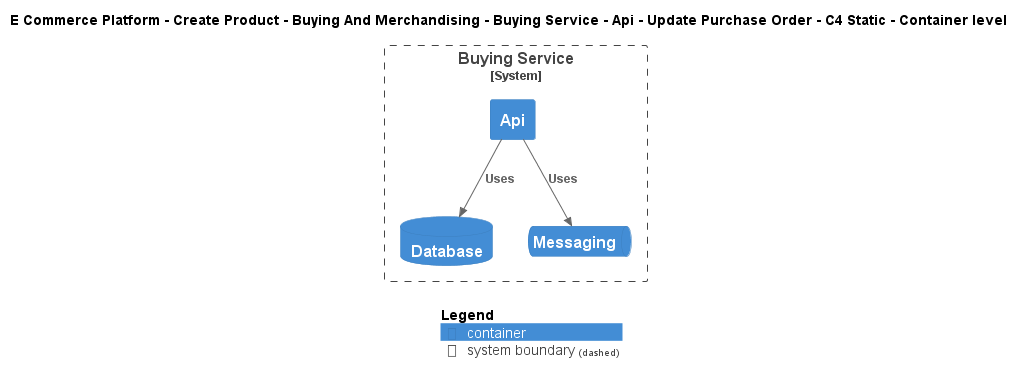

The diagram above was rendered by PlantUML. Its source (embedded in the PNG):
@startuml
!include ..\..\..\..\..\..\..\..\..\.c4s\C4_Container.puml

AddElementTag("c4interflow:lifecycle:new", $bgColor=green, $fontColor=#ffffff, $borderColor=green, $shadowing="False")
AddElementTag("c4interflow:lifecycle:changed", $bgColor=orange, $fontColor=#ffffff, $borderColor=orange, $shadowing="False")
AddElementTag("c4interflow:lifecycle:removed", $bgColor=red, $fontColor=#ffffff, $borderColor=red, $shadowing="False")

AddRelTag("c4interflow:lifecycle:new", $textColor=green, $lineColor=green)
AddRelTag("c4interflow:lifecycle:changed", $textColor=orange, $lineColor=orange)
AddRelTag("c4interflow:lifecycle:removed", $textColor=red, $lineColor=red)

SHOW_PERSON_PORTRAIT()
LAYOUT_TOP_DOWN()

skinparam linetype polyline

title E Commerce Platform - Create Product - Buying And Merchandising - Buying Service - Api - Update Purchase Order - C4 Static - Container level


System_Boundary(ECommercePlatform.CreateProduct.BuyingAndMerchandising.SoftwareSystems.BuyingService, "Buying Service") {
    Container(ECommercePlatform.CreateProduct.BuyingAndMerchandising.SoftwareSystems.BuyingService.Containers.Api, "Api", "", "")
    ContainerDb(ECommercePlatform.CreateProduct.BuyingAndMerchandising.SoftwareSystems.BuyingService.Containers.Database, "Database", "", "")
    ContainerQueue(ECommercePlatform.CreateProduct.BuyingAndMerchandising.SoftwareSystems.BuyingService.Containers.Messaging, "Messaging", "", "")
}

Rel(ECommercePlatform.CreateProduct.BuyingAndMerchandising.SoftwareSystems.BuyingService.Containers.Api, ECommercePlatform.CreateProduct.BuyingAndMerchandising.SoftwareSystems.BuyingService.Containers.Database, "Uses")
Rel(ECommercePlatform.CreateProduct.BuyingAndMerchandising.SoftwareSystems.BuyingService.Containers.Api, ECommercePlatform.CreateProduct.BuyingAndMerchandising.SoftwareSystems.BuyingService.Containers.Messaging, "Uses")


SHOW_LEGEND()
@enduml